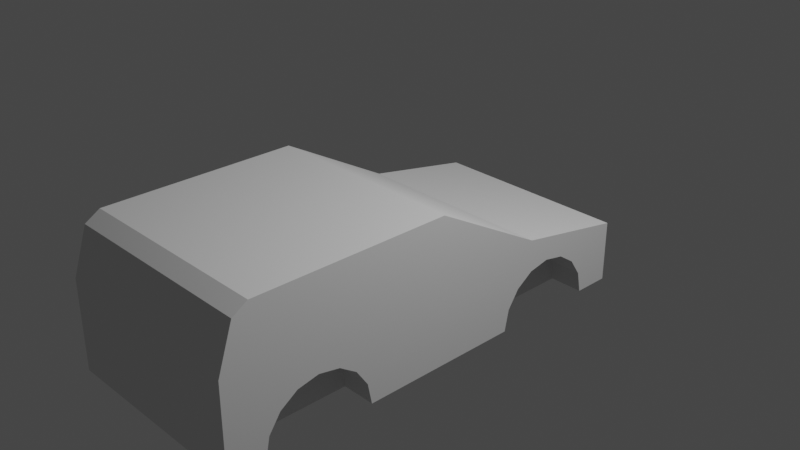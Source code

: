 # Source: car_compact.blend  (saved by Blender 3.5.10; exported with 4.5.12 LTS)
import bpy
from mathutils import Matrix  # noqa: F401  (used for matrix-valued properties, if any)

bpy.ops.wm.read_factory_settings(use_empty=True)
scene = bpy.context.scene
scene.name = 'Scene'

# ---- collections
col_collection = bpy.data.collections.new('Collection'); scene.collection.children.link(col_collection)

# ---- world
world_world = bpy.data.worlds.new('World'); scene.world = world_world
world_world.use_nodes = True; world_world.node_tree.nodes.clear()
_N = world_world.node_tree.nodes; _L = world_world.node_tree.links
n0 = _N.new('ShaderNodeOutputWorld'); n0.name = 'World Output'; n0.location = (300, 300)
n1 = _N.new('ShaderNodeBackground'); n1.name = 'Background'; n1.location = (10, 300)
n1.inputs[0].default_value = (0.05088, 0.05088, 0.05088, 1.0)
_L.new(n1.outputs[0], n0.inputs[0])
n0.is_active_output = True
world_world.color = (0.05088, 0.05088, 0.05088)
world_world.use_sun_shadow = False
world_world.sun_shadow_jitter_overblur = 0.0

# ---- cameras
cam_camera = bpy.data.cameras.new('Camera')
cam_camera.clip_end = 100.0
cam_camera.ortho_scale = 7.314

# ---- lights
light_light = bpy.data.lights.new('Light', 'POINT')
light_light.transmission_factor = 0.0
light_light.energy = 1000.0
light_light.shadow_soft_size = 0.1
light_light.shadow_maximum_resolution = 0.006
light_light.use_absolute_resolution = True

# ---- meshes
me_cube_001 = bpy.data.meshes.new('Cube.001')
me_cube_001.from_pydata([(-1.126, -3.0, -1.0), (-1.126, -2.671, 0.6027), (-1.126, 2.0, -1.0), (-1.126, 2.0, -0.3225), (1.126, -3.0, -1.0), (1.126, -2.671, 0.6027), (1.126, 2.0, -1.0), (1.126, 2.0, -0.3225), (1.126, 0.4, -1.0), (1.126, 1.6, -1.0), (-1.126, 1.6, -1.0), (-1.126, 0.4, -1.0), (1.126, 1.234, -0.4472), (1.126, 1.424, -0.5758), (1.126, 1.553, -0.7665), (1.126, 0.4472, -0.7665), (1.126, 0.5758, -0.5758), (1.126, 0.7665, -0.4472), (1.126, 1.0, -0.4), (-1.126, 1.234, -0.4472), (-1.126, 1.424, -0.5758), (-1.126, 1.553, -0.7665), (-1.126, 0.4472, -0.7665), (-1.126, 0.5758, -0.5758), (-1.126, 0.7665, -0.4472), (-1.126, 1.0, -0.4), (0.7505, 0.4, -1.0), (0.7505, 1.6, -1.0), (0.7505, 1.234, -0.4472), (0.7505, 1.424, -0.5758), (0.7505, 1.553, -0.7665), (0.7505, 0.4472, -0.7665), (0.7505, 0.5758, -0.5758), (0.7505, 0.7665, -0.4472), (0.7505, 1.0, -0.4), (-0.7505, 1.6, -1.0), (-0.7505, 0.4, -1.0), (-0.7505, 1.234, -0.4472), (-0.7505, 1.424, -0.5758), (-0.7505, 1.553, -0.7665), (-0.7505, 0.4472, -0.7665), (-0.7505, 0.5758, -0.5758), (-0.7505, 0.7665, -0.4472), (-0.7505, 1.0, -0.4), (-1.126, -1.4, -1.0), (-1.126, -2.6, -1.0), (1.126, -2.6, -1.0), (1.126, -1.4, -1.0), (-1.126, -1.766, -0.4472), (-1.126, -1.576, -0.5758), (-1.126, -1.447, -0.7665), (-1.126, -2.553, -0.7665), (-1.126, -2.424, -0.5758), (-1.126, -2.234, -0.4472), (-1.126, -2.0, -0.4), (1.126, -1.766, -0.4472), (1.126, -1.576, -0.5758), (1.126, -1.447, -0.7665), (1.126, -2.553, -0.7665), (1.126, -2.424, -0.5758), (1.126, -2.234, -0.4472), (1.126, -2.0, -0.4), (0.7505, -2.6, -1.0), (0.7505, -1.4, -1.0), (0.7505, -1.766, -0.4472), (0.7505, -1.576, -0.5758), (0.7505, -1.447, -0.7665), (0.7505, -2.553, -0.7665), (0.7505, -2.424, -0.5758), (0.7505, -2.234, -0.4472), (0.7505, -2.0, -0.4), (-0.7505, -1.4, -1.0), (-0.7505, -2.6, -1.0), (-0.7505, -1.766, -0.4472), (-0.7505, -1.576, -0.5758), (-0.7505, -1.447, -0.7665), (-0.7505, -2.553, -0.7665), (-0.7505, -2.424, -0.5758), (-0.7505, -2.234, -0.4472), (-0.7505, -2.0, -0.4), (3.367e-10, -3.0, -1.0), (3.367e-10, 2.0, -1.0), (-1.126, 2.0, -0.8831), (1.126, 2.0, -0.8831), (-1.126, -0.5, 0.6027), (1.126, -0.5, 0.6027), (-1.126, 0.75, -0.09117), (1.126, 0.75, -0.09117), (-1.126, -3.0, 0.0), (1.126, -3.0, 0.0), (1.126, -3.0, -0.5), (-1.126, -3.0, -0.5), (-1.126, -2.836, 0.5), (1.126, -2.836, 0.5), (1.126, -1.586, 0.6027), (-1.126, -1.586, 0.6027)], [], [(4, 90, 91, 0, 80), (82, 3, 7, 83), (46, 58, 4), (93, 5, 1, 92), (14, 30, 27, 9), (94, 95, 1, 5), (31, 26, 27, 30, 29, 28, 34, 33, 32), (14, 13, 29, 30), (13, 12, 28, 29), (18, 34, 28, 12), (18, 17, 33, 34), (17, 16, 32, 33), (16, 15, 31, 32), (15, 8, 26, 31), (66, 65, 64, 70, 69, 68, 67, 62, 63), (58, 46, 62, 67), (59, 58, 67, 68), (60, 59, 68, 69), (61, 60, 69, 70), (61, 70, 64, 55), (56, 55, 64, 65), (57, 56, 65, 66), (57, 66, 63, 47), (71, 72, 76, 77, 78, 79, 73, 74, 75), (51, 76, 72, 45), (52, 77, 76, 51), (53, 78, 77, 52), (54, 79, 78, 53), (54, 48, 73, 79), (49, 74, 73, 48), (50, 75, 74, 49), (50, 44, 71, 75), (35, 36, 40, 41, 42, 43, 37, 38, 39), (22, 40, 36, 11), (23, 41, 40, 22), (24, 42, 41, 23), (25, 43, 42, 24), (25, 19, 37, 43), (20, 38, 37, 19), (21, 39, 38, 20), (21, 10, 35, 39), (0, 45, 72), (72, 80, 0), (80, 62, 4), (46, 4, 62), (6, 9, 27), (27, 81, 6), (81, 35, 2), (10, 2, 35), (81, 27, 35), (26, 36, 35, 27), (47, 44, 11, 8), (62, 72, 71, 63), (72, 62, 80), (2, 82, 83, 6, 81), (87, 86, 84, 85), (7, 3, 86, 87), (90, 89, 88, 91), (4, 58, 90), (47, 8, 15, 57), (58, 59, 90), (90, 59, 89), (89, 93, 92, 88), (89, 59, 93), (59, 60, 93), (93, 60, 5), (60, 61, 5), (85, 84, 95, 94), (5, 61, 94), (94, 61, 85), (15, 16, 56, 57), (61, 55, 85), (16, 17, 55, 56), (85, 55, 87), (55, 17, 87), (18, 87, 17), (87, 18, 7), (18, 12, 7), (13, 7, 12), (14, 7, 13), (7, 14, 83), (6, 83, 14, 9), (0, 51, 45), (91, 51, 0), (51, 91, 52), (91, 88, 52), (92, 52, 88), (52, 92, 53), (92, 1, 53), (53, 1, 54), (1, 95, 54), (84, 54, 95), (54, 84, 48), (84, 86, 48), (11, 44, 50, 22), (22, 50, 49, 23), (23, 49, 48, 24), (48, 86, 24), (24, 86, 25), (86, 3, 25), (25, 3, 19), (20, 19, 3), (21, 20, 3), (3, 82, 21), (2, 10, 21, 82)])
_uv = me_cube_001.uv_layers.new(name='UVMap')
_uv.uv.foreach_set('vector', [0.375, 0.75, 0.4375, 0.75, 0.4375, 1.0, 0.375, 1.0, 0.375, 0.875, 0.5, 0.25, 0.625, 0.25, 0.625, 0.5, 0.5, 0.5, 0.375, 0.73, 0.4042, 0.7276, 0.375, 0.75, 0.5625, 0.75, 0.625, 0.75, 0.625, 1.0, 0.5625, 1.0, 0.4042, 0.5224, 0.0, 0.0, 0.0, 0.0, 0.375, 0.52, 0.625, 0.6875, 0.875, 0.6875, 0.875, 0.75, 0.625, 0.75, 0.0, 0.0, 0.0, 0.0, 0.0, 0.0, 0.0, 0.0, 0.0, 0.0, 0.0, 0.0, 0.0, 0.0, 0.0, 0.0, 0.0, 0.0, 0.4042, 0.5224, 0.428, 0.5288, 0.0, 0.0, 0.0, 0.0, 0.428, 0.5288, 0.4441, 0.5383, 0.0, 0.0, 0.0, 0.0, 0.45, 0.55, 0.0, 0.0, 0.0, 0.0, 0.4441, 0.5383, 0.45, 0.55, 0.4441, 0.5617, 0.0, 0.0, 0.0, 0.0, 0.4441, 0.5617, 0.428, 0.5712, 0.0, 0.0, 0.0, 0.0, 0.428, 0.5712, 0.4042, 0.5776, 0.0, 0.0, 0.0, 0.0, 0.4042, 0.5776, 0.375, 0.58, 0.0, 0.0, 0.0, 0.0, 0.0, 0.0, 0.0, 0.0, 0.0, 0.0, 0.0, 0.0, 0.0, 0.0, 0.0, 0.0, 0.0, 0.0, 0.0, 0.0, 0.0, 0.0, 0.4042, 0.7276, 0.375, 0.73, 0.0, 0.0, 0.0, 0.0, 0.428, 0.7212, 0.4042, 0.7276, 0.0, 0.0, 0.0, 0.0, 0.4441, 0.7117, 0.428, 0.7212, 0.0, 0.0, 0.0, 0.0, 0.45, 0.7, 0.4441, 0.7117, 0.0, 0.0, 0.0, 0.0, 0.45, 0.7, 0.0, 0.0, 0.0, 0.0, 0.4441, 0.6883, 0.428, 0.6788, 0.4441, 0.6883, 0.0, 0.0, 0.0, 0.0, 0.4042, 0.6724, 0.428, 0.6788, 0.0, 0.0, 0.0, 0.0, 0.4042, 0.6724, 0.0, 0.0, 0.0, 0.0, 0.375, 0.67, 0.0, 0.0, 0.0, 0.0, 0.0, 0.0, 0.0, 0.0, 0.0, 0.0, 0.0, 0.0, 0.0, 0.0, 0.0, 0.0, 0.0, 0.0, 0.4042, 0.02236, 0.0, 0.0, 0.0, 0.0, 0.375, 0.02, 0.428, 0.02879, 0.0, 0.0, 0.0, 0.0, 0.4042, 0.02236, 0.4441, 0.03832, 0.0, 0.0, 0.0, 0.0, 0.428, 0.02879, 0.45, 0.05, 0.0, 0.0, 0.0, 0.0, 0.4441, 0.03832, 0.45, 0.05, 0.4441, 0.06168, 0.0, 0.0, 0.0, 0.0, 0.428, 0.07121, 0.0, 0.0, 0.0, 0.0, 0.4441, 0.06168, 0.4042, 0.07764, 0.0, 0.0, 0.0, 0.0, 0.428, 0.07121, 0.4042, 0.07764, 0.375, 0.08, 0.0, 0.0, 0.0, 0.0, 0.0, 0.0, 0.0, 0.0, 0.0, 0.0, 0.0, 0.0, 0.0, 0.0, 0.0, 0.0, 0.0, 0.0, 0.0, 0.0, 0.0, 0.0, 0.4042, 0.1724, 0.0, 0.0, 0.0, 0.0, 0.375, 0.17, 0.428, 0.1788, 0.0, 0.0, 0.0, 0.0, 0.4042, 0.1724, 0.4441, 0.1883, 0.0, 0.0, 0.0, 0.0, 0.428, 0.1788, 0.45, 0.2, 0.0, 0.0, 0.0, 0.0, 0.4441, 0.1883, 0.45, 0.2, 0.4441, 0.2117, 0.0, 0.0, 0.0, 0.0, 0.428, 0.2212, 0.0, 0.0, 0.0, 0.0, 0.4441, 0.2117, 0.4042, 0.2276, 0.0, 0.0, 0.0, 0.0, 0.428, 0.2212, 0.4042, 0.2276, 0.375, 0.23, 0.0, 0.0, 0.0, 0.0, 0.375, 0.0, 0.375, 0.02, 0.0, 0.0, 0.0, 0.0, 0.375, 0.875, 0.375, 1.0, 0.375, 0.875, 0.0, 0.0, 0.375, 0.75, 0.375, 0.73, 0.375, 0.75, 0.0, 0.0, 0.375, 0.5, 0.375, 0.52, 0.0, 0.0, 0.0, 0.0, 0.375, 0.375, 0.375, 0.5, 0.375, 0.375, 0.0, 0.0, 0.375, 0.25, 0.375, 0.23, 0.375, 0.25, 0.0, 0.0, 0.375, 0.375, 0.0, 0.0, 0.0, 0.0, 0.0, 0.0, 0.0, 0.0, 0.0, 0.0, 0.0, 0.0, 0.375, 0.67, 0.375, 0.08, 0.375, 0.17, 0.375, 0.58, 0.0, 0.0, 0.0, 0.0, 0.0, 0.0, 0.0, 0.0, 0.0, 0.0, 0.0, 0.0, 0.375, 0.875, 0.375, 0.25, 0.5, 0.25, 0.5, 0.5, 0.375, 0.5, 0.375, 0.375, 0.625, 0.5625, 0.875, 0.5625, 0.875, 0.625, 0.625, 0.625, 0.625, 0.5, 0.875, 0.5, 0.875, 0.5625, 0.625, 0.5625, 0.4375, 0.75, 0.5, 0.75, 0.5, 1.0, 0.4375, 1.0, 0.375, 0.75, 0.4042, 0.7276, 0.4375, 0.75, 0.375, 0.67, 0.375, 0.58, 0.4042, 0.5776, 0.4042, 0.6724, 0.4042, 0.7276, 0.428, 0.7212, 0.4375, 0.75, 0.4375, 0.75, 0.428, 0.7212, 0.5, 0.75, 0.5, 0.75, 0.5625, 0.75, 0.5625, 1.0, 0.5, 1.0, 0.5, 0.75, 0.428, 0.7212, 0.5625, 0.75, 0.428, 0.7212, 0.4441, 0.7117, 0.5625, 0.75, 0.5625, 0.75, 0.4441, 0.7117, 0.625, 0.75, 0.4441, 0.7117, 0.45, 0.7, 0.625, 0.75, 0.625, 0.625, 0.875, 0.625, 0.875, 0.6875, 0.625, 0.6875, 0.625, 0.75, 0.45, 0.7, 0.625, 0.6875, 0.625, 0.6875, 0.45, 0.7, 0.625, 0.625, 0.4042, 0.5776, 0.428, 0.5712, 0.428, 0.6788, 0.4042, 0.6724, 0.45, 0.7, 0.4441, 0.6883, 0.625, 0.625, 0.428, 0.5712, 0.4441, 0.5617, 0.4441, 0.6883, 0.428, 0.6788, 0.625, 0.625, 0.4441, 0.6883, 0.625, 0.5625, 0.4441, 0.6883, 0.4441, 0.5617, 0.625, 0.5625, 0.45, 0.55, 0.625, 0.5625, 0.4441, 0.5617, 0.625, 0.5625, 0.45, 0.55, 0.625, 0.5, 0.45, 0.55, 0.4441, 0.5383, 0.625, 0.5, 0.428, 0.5288, 0.625, 0.5, 0.4441, 0.5383, 0.4042, 0.5224, 0.625, 0.5, 0.428, 0.5288, 0.625, 0.5, 0.4042, 0.5224, 0.5, 0.5, 0.375, 0.5, 0.5, 0.5, 0.4042, 0.5224, 0.375, 0.52, 0.375, 0.0, 0.4042, 0.02236, 0.375, 0.02, 0.4375, 1.0, 0.4042, 0.02236, 0.375, 0.0, 0.4042, 0.02236, 0.4375, 1.0, 0.428, 0.02879, 0.4375, 1.0, 0.5, 1.0, 0.428, 0.02879, 0.5625, 1.0, 0.428, 0.02879, 0.5, 1.0, 0.428, 0.02879, 0.5625, 1.0, 0.4441, 0.03832, 0.5625, 1.0, 0.625, 1.0, 0.4441, 0.03832, 0.4441, 0.03832, 0.625, 1.0, 0.45, 0.05, 0.625, 1.0, 0.875, 0.6875, 0.45, 0.05, 0.875, 0.625, 0.45, 0.05, 0.875, 0.6875, 0.45, 0.05, 0.875, 0.625, 0.4441, 0.06168, 0.875, 0.625, 0.875, 0.5625, 0.4441, 0.06168, 0.375, 0.17, 0.375, 0.08, 0.4042, 0.07764, 0.4042, 0.1724, 0.4042, 0.1724, 0.4042, 0.07764, 0.428, 0.07121, 0.428, 0.1788, 0.428, 0.1788, 0.428, 0.07121, 0.4441, 0.06168, 0.4441, 0.1883, 0.4441, 0.06168, 0.875, 0.5625, 0.4441, 0.1883, 0.4441, 0.1883, 0.875, 0.5625, 0.45, 0.2, 0.875, 0.5625, 0.875, 0.5, 0.45, 0.2, 0.45, 0.2, 0.875, 0.5, 0.4441, 0.2117, 0.428, 0.2212, 0.4441, 0.2117, 0.875, 0.5, 0.4042, 0.2276, 0.428, 0.2212, 0.875, 0.5, 0.875, 0.5, 0.5, 0.25, 0.4042, 0.2276, 0.375, 0.25, 0.375, 0.23, 0.4042, 0.2276, 0.5, 0.25])
me_cube_001.update()

# ---- objects
ob_light = bpy.data.objects.new('Light', light_light)
ob_camera = bpy.data.objects.new('Camera', cam_camera)
ob_cube = bpy.data.objects.new('Cube', me_cube_001)

# ---- transforms, parenting, visibility, modifiers, constraints
ob_light.location = (4.076, 1.005, 5.904)
ob_light.rotation_euler = (0.6503, 0.05522, 1.866)
ob_light.lock_rotations_4d = False
ob_light.empty_display_type = 'ARROWS'
ob_light.color = (0.0, 0.0, 0.0, 0.0)
ob_light.lineart.crease_threshold = 0.0
ob_camera.location = (7.359, -6.926, 4.958)
ob_camera.rotation_euler = (1.109, 0.0, 0.8149)
ob_camera.lock_rotations_4d = False
ob_camera.empty_display_type = 'ARROWS'
ob_camera.color = (0.0, 0.0, 0.0, 0.0)
ob_camera.display_type = 'WIRE'
ob_camera.lineart.crease_threshold = 0.0
ob_cube.location = (0.0, 0.0, 0.0)

# ---- collection membership
col_collection.objects.link(ob_light)
col_collection.objects.link(ob_camera)
col_collection.objects.link(ob_cube)

# ---- scene / render settings (as saved in the file)
scene.camera = ob_camera
scene.frame_start = 1; scene.frame_end = 250; scene.frame_set(1)
scene.render.engine = 'BLENDER_EEVEE_NEXT'
scene.cycles.sampling_pattern = 'TABULATED_SOBOL'
scene.view_settings.view_transform = 'Filmic'
bpy.context.view_layer.update()
